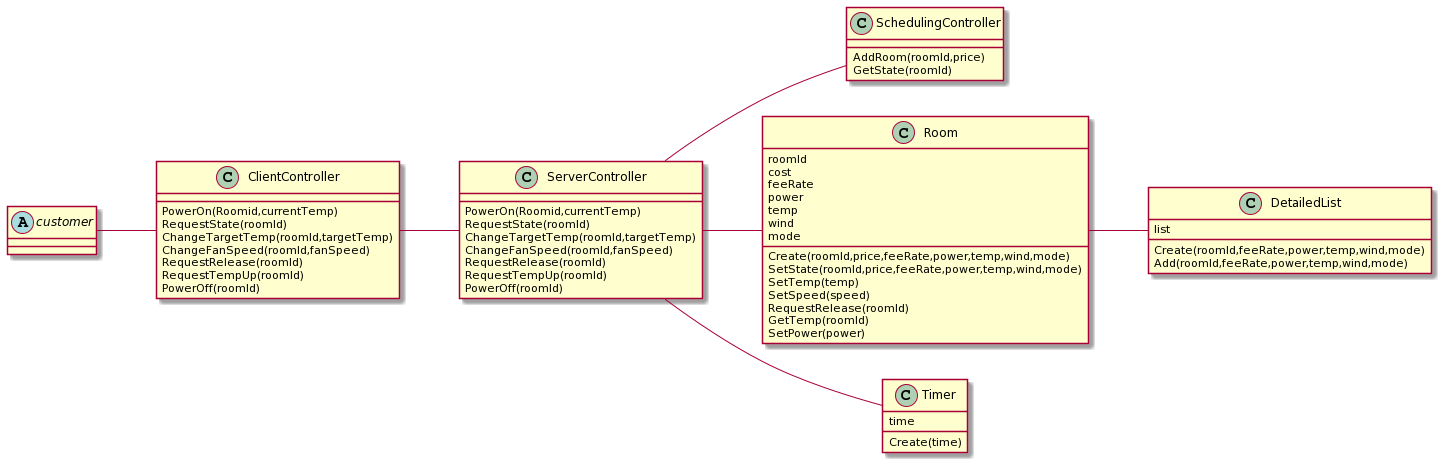

The diagram above was rendered by PlantUML. Its source (embedded in the PNG):
@startuml
'kinparam linetype ortho
left to right direction
skinparam classAttributeIconSize 0
abstract class customer {}
class ClientController {
    PowerOn(Roomid,currentTemp)
    RequestState(roomId)
    ChangeTargetTemp(roomId,targetTemp)
    ChangeFanSpeed(roomId,fanSpeed)
    RequestRelease(roomId)
    RequestTempUp(roomId)
    PowerOff(roomId)
}
class ServerController {
    PowerOn(Roomid,currentTemp)
    RequestState(roomId)
    ChangeTargetTemp(roomId,targetTemp)
    ChangeFanSpeed(roomId,fanSpeed)
    RequestRelease(roomId)
    RequestTempUp(roomId)
    PowerOff(roomId)
}
class SchedulingController {
    AddRoom(roomId,price)
    GetState(roomId)
}
class Room {
    roomId
    cost
    feeRate
    power
    temp
    wind
    mode
    Create(roomId,price,feeRate,power,temp,wind,mode)
    SetState(roomId,price,feeRate,power,temp,wind,mode)
    SetTemp(temp)
    SetSpeed(speed)
    RequestRelease(roomId)
    GetTemp(roomId)
    SetPower(power)
}
class Timer {
    time
    Create(time)
}
class DetailedList {
    list
    Create(roomId,feeRate,power,temp,wind,mode)
    Add(roomId,feeRate,power,temp,wind,mode)
}

customer -- ClientController
ClientController -- ServerController
ServerController -- SchedulingController
ServerController -- Room
Room -- DetailedList
ServerController -- Timer
@enduml